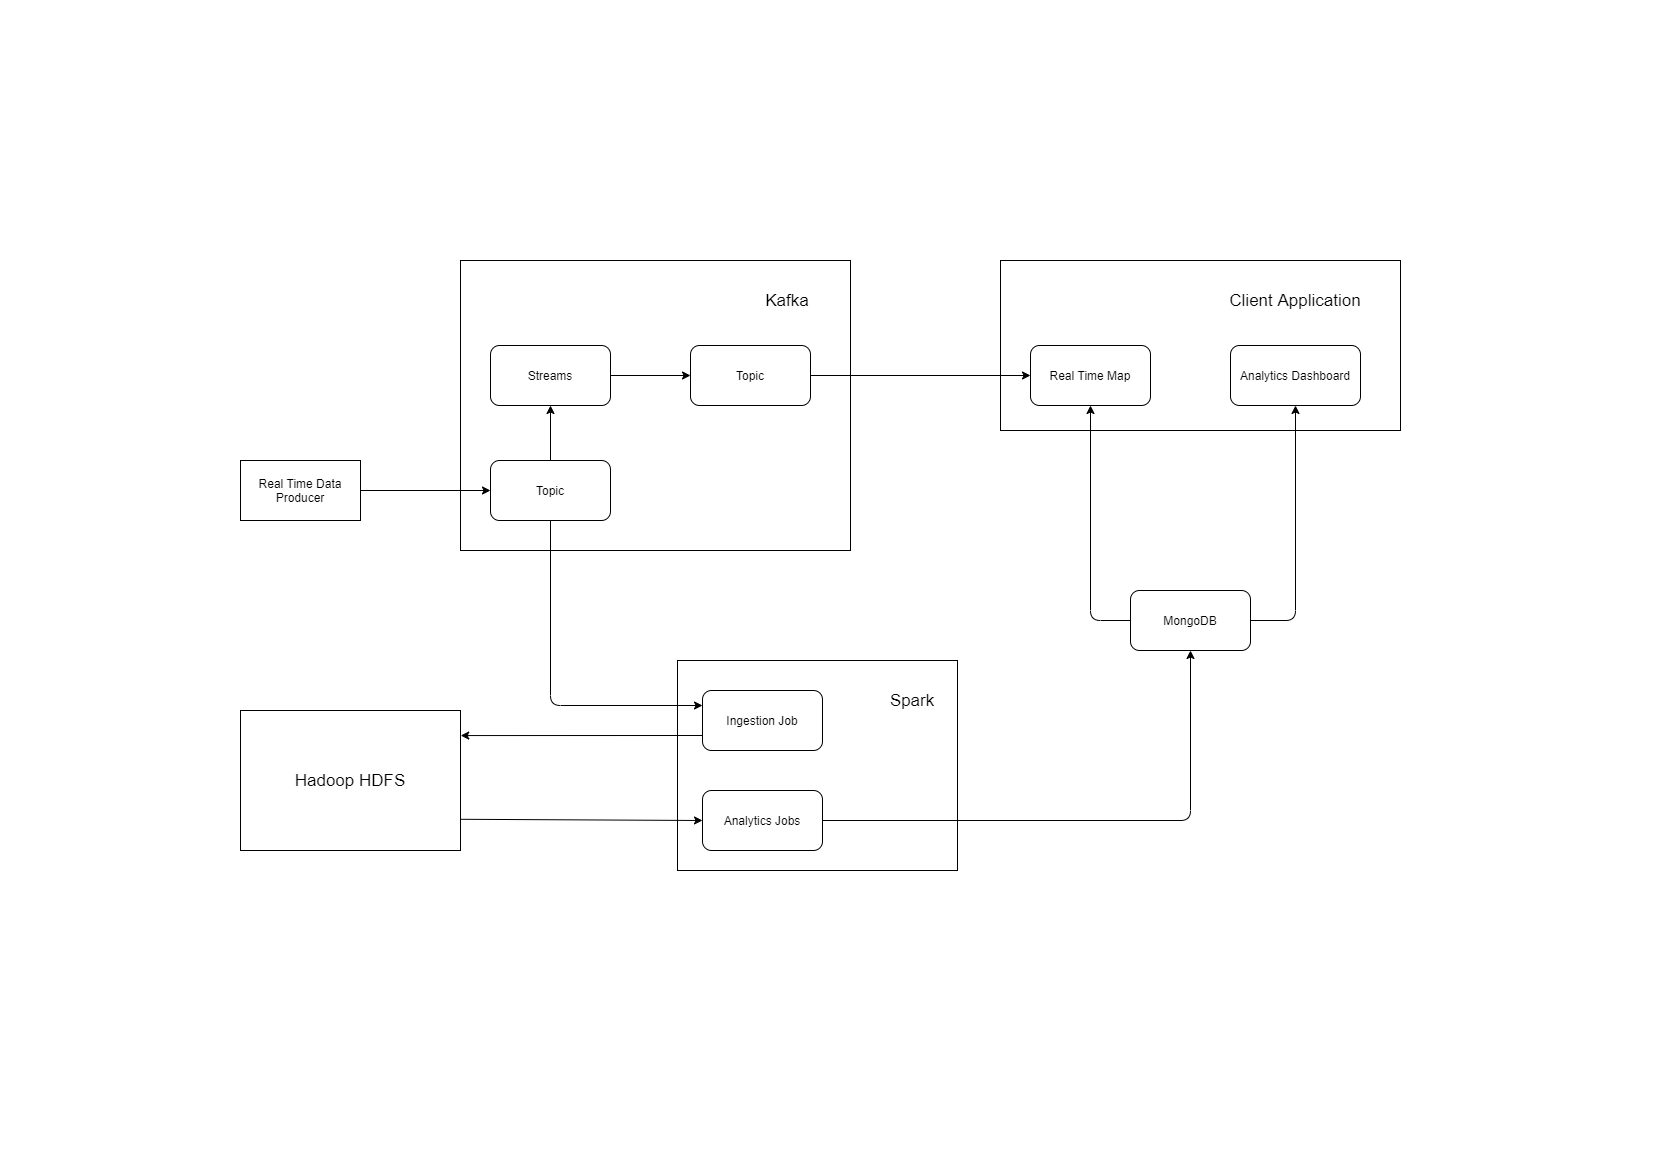

The diagram above was exported from draw.io. Its source (the exported page's mxGraphModel, read from the mxfile embedded in the PNG):
<mxGraphModel dx="1422" dy="738" grid="1" gridSize="10" guides="1" tooltips="1" connect="1" arrows="1" fold="1" page="1" pageScale="1" pageWidth="1654" pageHeight="1169" math="0" shadow="0">
  <root>
    <mxCell id="0" />
    <mxCell id="1" parent="0" />
    <mxCell id="FjXk71DN8Ha3uXVg0wMm-2" value="" style="rounded=0;whiteSpace=wrap;html=1;" vertex="1" parent="1">
      <mxGeometry x="460" y="260" width="390" height="290" as="geometry" />
    </mxCell>
    <mxCell id="FjXk71DN8Ha3uXVg0wMm-5" value="" style="rounded=1;whiteSpace=wrap;html=1;" vertex="1" parent="1">
      <mxGeometry x="490" y="345" width="120" height="60" as="geometry" />
    </mxCell>
    <mxCell id="FjXk71DN8Ha3uXVg0wMm-6" value="" style="rounded=1;whiteSpace=wrap;html=1;" vertex="1" parent="1">
      <mxGeometry x="690" y="345" width="120" height="60" as="geometry" />
    </mxCell>
    <mxCell id="FjXk71DN8Ha3uXVg0wMm-7" value="&lt;font style=&quot;font-size: 17px&quot;&gt;Kafka&lt;/font&gt;" style="text;html=1;strokeColor=none;fillColor=none;align=center;verticalAlign=middle;whiteSpace=wrap;rounded=0;" vertex="1" parent="1">
      <mxGeometry x="752" y="285" width="70" height="30" as="geometry" />
    </mxCell>
    <mxCell id="FjXk71DN8Ha3uXVg0wMm-9" value="Topic" style="text;html=1;strokeColor=none;fillColor=none;align=center;verticalAlign=middle;whiteSpace=wrap;rounded=0;" vertex="1" parent="1">
      <mxGeometry x="730" y="365" width="40" height="20" as="geometry" />
    </mxCell>
    <mxCell id="FjXk71DN8Ha3uXVg0wMm-10" value="Streams" style="text;html=1;strokeColor=none;fillColor=none;align=center;verticalAlign=middle;whiteSpace=wrap;rounded=0;" vertex="1" parent="1">
      <mxGeometry x="530" y="365" width="40" height="20" as="geometry" />
    </mxCell>
    <mxCell id="FjXk71DN8Ha3uXVg0wMm-12" value="" style="endArrow=classic;html=1;exitX=1;exitY=0.5;exitDx=0;exitDy=0;entryX=0;entryY=0.5;entryDx=0;entryDy=0;" edge="1" parent="1" source="FjXk71DN8Ha3uXVg0wMm-5" target="FjXk71DN8Ha3uXVg0wMm-6">
      <mxGeometry width="50" height="50" relative="1" as="geometry">
        <mxPoint x="790" y="420" as="sourcePoint" />
        <mxPoint x="840" y="370" as="targetPoint" />
      </mxGeometry>
    </mxCell>
    <mxCell id="FjXk71DN8Ha3uXVg0wMm-14" value="" style="rounded=0;whiteSpace=wrap;html=1;" vertex="1" parent="1">
      <mxGeometry x="1000" y="260" width="400" height="170" as="geometry" />
    </mxCell>
    <mxCell id="FjXk71DN8Ha3uXVg0wMm-15" value="&lt;font style=&quot;font-size: 17px&quot;&gt;Client Application&lt;/font&gt;" style="text;html=1;strokeColor=none;fillColor=none;align=center;verticalAlign=middle;whiteSpace=wrap;rounded=0;" vertex="1" parent="1">
      <mxGeometry x="1210" y="290" width="170" height="20" as="geometry" />
    </mxCell>
    <mxCell id="FjXk71DN8Ha3uXVg0wMm-16" value="Real Time Map" style="rounded=1;whiteSpace=wrap;html=1;" vertex="1" parent="1">
      <mxGeometry x="1030" y="345" width="120" height="60" as="geometry" />
    </mxCell>
    <mxCell id="FjXk71DN8Ha3uXVg0wMm-17" value="" style="endArrow=classic;html=1;exitX=1;exitY=0.5;exitDx=0;exitDy=0;entryX=0;entryY=0.5;entryDx=0;entryDy=0;" edge="1" parent="1" source="FjXk71DN8Ha3uXVg0wMm-6" target="FjXk71DN8Ha3uXVg0wMm-16">
      <mxGeometry width="50" height="50" relative="1" as="geometry">
        <mxPoint x="1030" y="500" as="sourcePoint" />
        <mxPoint x="1080" y="450" as="targetPoint" />
      </mxGeometry>
    </mxCell>
    <mxCell id="FjXk71DN8Ha3uXVg0wMm-18" value="Analytics Dashboard" style="rounded=1;whiteSpace=wrap;html=1;" vertex="1" parent="1">
      <mxGeometry x="1230" y="345" width="130" height="60" as="geometry" />
    </mxCell>
    <mxCell id="FjXk71DN8Ha3uXVg0wMm-19" value="" style="rounded=1;whiteSpace=wrap;html=1;" vertex="1" parent="1">
      <mxGeometry x="490" y="460" width="120" height="60" as="geometry" />
    </mxCell>
    <mxCell id="FjXk71DN8Ha3uXVg0wMm-20" value="Topic" style="text;html=1;strokeColor=none;fillColor=none;align=center;verticalAlign=middle;whiteSpace=wrap;rounded=0;" vertex="1" parent="1">
      <mxGeometry x="530" y="480" width="40" height="20" as="geometry" />
    </mxCell>
    <mxCell id="FjXk71DN8Ha3uXVg0wMm-21" value="" style="endArrow=classic;html=1;exitX=0.5;exitY=0;exitDx=0;exitDy=0;entryX=0.5;entryY=1;entryDx=0;entryDy=0;" edge="1" parent="1" source="FjXk71DN8Ha3uXVg0wMm-19" target="FjXk71DN8Ha3uXVg0wMm-5">
      <mxGeometry width="50" height="50" relative="1" as="geometry">
        <mxPoint x="900" y="400" as="sourcePoint" />
        <mxPoint x="420" y="420" as="targetPoint" />
      </mxGeometry>
    </mxCell>
    <mxCell id="FjXk71DN8Ha3uXVg0wMm-22" value="&lt;font style=&quot;font-size: 17px&quot;&gt;Hadoop HDFS&lt;/font&gt;" style="rounded=0;whiteSpace=wrap;html=1;" vertex="1" parent="1">
      <mxGeometry x="240" y="710" width="220" height="140" as="geometry" />
    </mxCell>
    <mxCell id="FjXk71DN8Ha3uXVg0wMm-24" value="" style="rounded=0;whiteSpace=wrap;html=1;" vertex="1" parent="1">
      <mxGeometry x="677" y="660" width="280" height="210" as="geometry" />
    </mxCell>
    <mxCell id="FjXk71DN8Ha3uXVg0wMm-25" value="" style="endArrow=classic;html=1;exitX=0.5;exitY=1;exitDx=0;exitDy=0;entryX=0;entryY=0.25;entryDx=0;entryDy=0;" edge="1" parent="1" source="FjXk71DN8Ha3uXVg0wMm-19" target="FjXk71DN8Ha3uXVg0wMm-37">
      <mxGeometry width="50" height="50" relative="1" as="geometry">
        <mxPoint x="860" y="550" as="sourcePoint" />
        <mxPoint x="560" y="720" as="targetPoint" />
        <Array as="points">
          <mxPoint x="550" y="705" />
        </Array>
      </mxGeometry>
    </mxCell>
    <mxCell id="FjXk71DN8Ha3uXVg0wMm-26" value="Analytics Jobs" style="rounded=1;whiteSpace=wrap;html=1;" vertex="1" parent="1">
      <mxGeometry x="702" y="790" width="120" height="60" as="geometry" />
    </mxCell>
    <mxCell id="FjXk71DN8Ha3uXVg0wMm-27" value="&lt;font style=&quot;font-size: 17px&quot;&gt;Spark&lt;/font&gt;" style="text;html=1;strokeColor=none;fillColor=none;align=center;verticalAlign=middle;whiteSpace=wrap;rounded=0;" vertex="1" parent="1">
      <mxGeometry x="892" y="690" width="40" height="20" as="geometry" />
    </mxCell>
    <mxCell id="FjXk71DN8Ha3uXVg0wMm-30" value="" style="endArrow=classic;html=1;exitX=1.001;exitY=0.777;exitDx=0;exitDy=0;entryX=0;entryY=0.5;entryDx=0;entryDy=0;exitPerimeter=0;" edge="1" parent="1" source="FjXk71DN8Ha3uXVg0wMm-22" target="FjXk71DN8Ha3uXVg0wMm-26">
      <mxGeometry width="50" height="50" relative="1" as="geometry">
        <mxPoint x="960" y="650" as="sourcePoint" />
        <mxPoint x="1010" y="600" as="targetPoint" />
      </mxGeometry>
    </mxCell>
    <mxCell id="FjXk71DN8Ha3uXVg0wMm-31" value="MongoDB" style="rounded=1;whiteSpace=wrap;html=1;" vertex="1" parent="1">
      <mxGeometry x="1130" y="590" width="120" height="60" as="geometry" />
    </mxCell>
    <mxCell id="FjXk71DN8Ha3uXVg0wMm-32" value="" style="endArrow=classic;html=1;exitX=1;exitY=0.5;exitDx=0;exitDy=0;entryX=0.5;entryY=1;entryDx=0;entryDy=0;" edge="1" parent="1" source="FjXk71DN8Ha3uXVg0wMm-26" target="FjXk71DN8Ha3uXVg0wMm-31">
      <mxGeometry width="50" height="50" relative="1" as="geometry">
        <mxPoint x="1130" y="730" as="sourcePoint" />
        <mxPoint x="1180" y="680" as="targetPoint" />
        <Array as="points">
          <mxPoint x="1190" y="820" />
        </Array>
      </mxGeometry>
    </mxCell>
    <mxCell id="FjXk71DN8Ha3uXVg0wMm-33" value="" style="endArrow=classic;html=1;exitX=0;exitY=0.5;exitDx=0;exitDy=0;entryX=0.5;entryY=1;entryDx=0;entryDy=0;" edge="1" parent="1" source="FjXk71DN8Ha3uXVg0wMm-31" target="FjXk71DN8Ha3uXVg0wMm-16">
      <mxGeometry width="50" height="50" relative="1" as="geometry">
        <mxPoint x="1160" y="520" as="sourcePoint" />
        <mxPoint x="1210" y="470" as="targetPoint" />
        <Array as="points">
          <mxPoint x="1090" y="620" />
        </Array>
      </mxGeometry>
    </mxCell>
    <mxCell id="FjXk71DN8Ha3uXVg0wMm-34" value="" style="endArrow=classic;html=1;entryX=0.5;entryY=1;entryDx=0;entryDy=0;exitX=1;exitY=0.5;exitDx=0;exitDy=0;" edge="1" parent="1" source="FjXk71DN8Ha3uXVg0wMm-31" target="FjXk71DN8Ha3uXVg0wMm-18">
      <mxGeometry width="50" height="50" relative="1" as="geometry">
        <mxPoint x="1160" y="520" as="sourcePoint" />
        <mxPoint x="1210" y="470" as="targetPoint" />
        <Array as="points">
          <mxPoint x="1295" y="620" />
        </Array>
      </mxGeometry>
    </mxCell>
    <mxCell id="FjXk71DN8Ha3uXVg0wMm-35" value="Real Time Data Producer" style="rounded=0;whiteSpace=wrap;html=1;" vertex="1" parent="1">
      <mxGeometry x="240" y="460" width="120" height="60" as="geometry" />
    </mxCell>
    <mxCell id="FjXk71DN8Ha3uXVg0wMm-36" value="" style="endArrow=classic;html=1;exitX=1;exitY=0.5;exitDx=0;exitDy=0;entryX=0;entryY=0.5;entryDx=0;entryDy=0;" edge="1" parent="1" source="FjXk71DN8Ha3uXVg0wMm-35" target="FjXk71DN8Ha3uXVg0wMm-19">
      <mxGeometry width="50" height="50" relative="1" as="geometry">
        <mxPoint x="510" y="330" as="sourcePoint" />
        <mxPoint x="490" y="260" as="targetPoint" />
      </mxGeometry>
    </mxCell>
    <mxCell id="FjXk71DN8Ha3uXVg0wMm-37" value="Ingestion Job" style="rounded=1;whiteSpace=wrap;html=1;" vertex="1" parent="1">
      <mxGeometry x="702" y="690" width="120" height="60" as="geometry" />
    </mxCell>
    <mxCell id="FjXk71DN8Ha3uXVg0wMm-38" value="" style="endArrow=classic;html=1;exitX=0;exitY=0.75;exitDx=0;exitDy=0;entryX=1.001;entryY=0.179;entryDx=0;entryDy=0;entryPerimeter=0;" edge="1" parent="1" source="FjXk71DN8Ha3uXVg0wMm-37" target="FjXk71DN8Ha3uXVg0wMm-22">
      <mxGeometry width="50" height="50" relative="1" as="geometry">
        <mxPoint x="570" y="680" as="sourcePoint" />
        <mxPoint x="463" y="735" as="targetPoint" />
      </mxGeometry>
    </mxCell>
  </root>
</mxGraphModel>